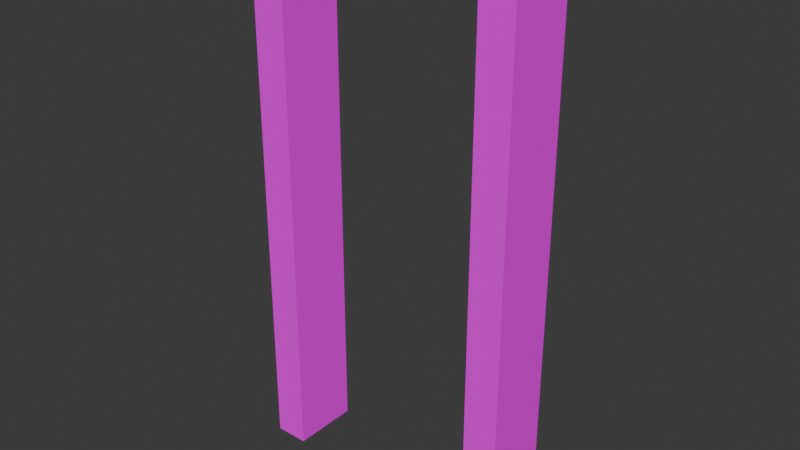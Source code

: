 # Source: door_1_open.blend  (saved by Blender 4.5.87; exported with 4.5.12 LTS)
import bpy
from mathutils import Matrix  # noqa: F401  (used for matrix-valued properties, if any)

bpy.ops.wm.read_factory_settings(use_empty=True)
scene = bpy.context.scene
scene.name = 'Scene'

# ---- collections
col_collection = bpy.data.collections.new('Collection'); scene.collection.children.link(col_collection)

# ---- images (referenced by path relative to the original .blend; pixels are not part of the script)
import os
ASSET_DIR = os.environ.get("B2B_ASSET_DIR", "")  # directory of the original .blend (textures are referenced by path, not embedded)
HERE = os.path.dirname(os.path.abspath(__file__))  # packed textures are extracted next to this script under _unpacked/

def load_image(name, relpath, width, height, colorspace="sRGB"):
    """Load a texture the original file referenced (path relative to the .blend, or extracted next to this script)."""
    p = next((c for c in (os.path.join(HERE, relpath), os.path.join(ASSET_DIR, relpath)) if relpath and os.path.exists(c)), "")
    if p:
        img = bpy.data.images.load(p, check_existing=True)
        img.name = name
    else:  # same state as the original file: an image datablock whose file is absent (Cycles renders it pink)
        img = bpy.data.images.new(name, width, height)
        img.source = "FILE"
        img.filepath = "//" + (relpath or name)
    img.colorspace_settings.name = colorspace
    return img
img_object_atlas_0_png = load_image('object_atlas_0.png', 'object_atlas_0.png', 1024, 1024, 'sRGB')

# ---- materials (node trees are filled in below, after node groups)
mat_texture = bpy.data.materials.new('texture')

# ---- material node trees
mat_texture.use_nodes = True; mat_texture.node_tree.nodes.clear()
_N = mat_texture.node_tree.nodes; _L = mat_texture.node_tree.links
n0 = _N.new('ShaderNodeBsdfPrincipled'); n0.name = 'Principled BSDF'; n0.location = (-200, 100)
n0.inputs[2].default_value = 1.0
n0.inputs[3].default_value = 1.0
n1 = _N.new('ShaderNodeOutputMaterial'); n1.name = 'Material Output'; n1.location = (200, 100)
n2 = _N.new('ShaderNodeTexImage'); n2.name = 'Image Texture'; n2.location = (-490, 60)
n2.image = img_object_atlas_0_png
n2.interpolation = 'Closest'
_L.new(n0.outputs[0], n1.inputs[0])
_L.new(n2.outputs[0], n0.inputs[0])
n1.is_active_output = True

# ---- world
world_world = bpy.data.worlds.new('World'); scene.world = world_world
world_world.use_nodes = True; world_world.node_tree.nodes.clear()
_N = world_world.node_tree.nodes; _L = world_world.node_tree.links
n0 = _N.new('ShaderNodeOutputWorld'); n0.name = 'World Output'; n0.location = (200, 100)
n1 = _N.new('ShaderNodeBackground'); n1.name = 'Background'; n1.location = (-200, 100)
n1.inputs[0].default_value = (0.05088, 0.05088, 0.05088, 1.0)
_L.new(n1.outputs[0], n0.inputs[0])
n0.is_active_output = True
world_world.color = (0.05088, 0.05088, 0.05088)
world_world.sun_shadow_jitter_overblur = 0.0

# ---- meshes
me_cube = bpy.data.meshes.new('Cube')
me_cube.from_pydata([(-0.5, 0.125, 1.5), (-0.5, 0.125, -0.5), (0.5, 0.125, 1.5), (0.5, 0.125, -0.5), (-0.5, -0.125, 1.5), (-0.5, -0.125, -0.5), (0.5, -0.125, 1.5), (0.5, -0.125, -0.5), (-0.375, 0.125, 1.5), (0.375, 0.125, 1.5), (0.375, -0.125, 1.5), (-0.375, -0.125, 1.5), (-0.375, -0.125, -0.5), (0.375, -0.125, -0.5), (0.375, 0.125, -0.5), (-0.375, 0.125, -0.5)], [], [(3, 2, 6, 7), (14, 9, 2, 3), (13, 14, 3, 7), (5, 4, 0, 1), (9, 10, 6, 2), (12, 11, 4, 5), (7, 6, 10, 13), (0, 4, 11, 8), (5, 1, 15, 12), (1, 0, 8, 15), (13, 10, 9, 14), (12, 15, 8, 11)])
_uv = me_cube.uv_layers.new(name='UVMap')
_uv.uv.foreach_set('vector', [0.1016, 0.875, 0.1016, 1.0, 0.08594, 1.0, 0.08594, 0.875, 0.07031, 0.875, 0.07031, 1.0, 0.0625, 1.0, 0.0625, 0.875, 0.1016, 0.9766, 0.1016, 0.9609, 0.1094, 0.9609, 0.1094, 0.9766, 0.08594, 1.0, 0.08594, 0.875, 0.1016, 0.875, 0.1016, 1.0, 0.1094, 0.9688, 0.1094, 0.9844, 0.1172, 0.9844, 0.1172, 0.9688, 0.07031, 0.875, 0.07031, 1.0, 0.0625, 1.0, 0.0625, 0.875, 0.125, 0.875, 0.125, 1.0, 0.1172, 1.0, 0.1172, 0.875, 0.1094, 0.9766, 0.1094, 0.9609, 0.1016, 0.9609, 0.1016, 0.9766, 0.1016, 0.9688, 0.1016, 0.9531, 0.1094, 0.9531, 0.1094, 0.9688, 0.125, 0.875, 0.125, 1.0, 0.1172, 1.0, 0.1172, 0.875, 0.1016, 0.875, 0.1016, 1.0, 0.08594, 1.0, 0.08594, 0.875, 0.08594, 0.875, 0.1016, 0.875, 0.1016, 1.0, 0.08594, 1.0])
me_cube.materials.append(mat_texture)
me_cube.update()

# ---- objects
ob_empty = bpy.data.objects.new('Empty', None)
ob_empty_001 = bpy.data.objects.new('Empty.001', None)
ob_cube = bpy.data.objects.new('Cube', me_cube)

# ---- transforms, parenting, visibility, modifiers, constraints
ob_empty.location = (0.0, 0.0, 0.0)
ob_empty.rotation_euler = (0.0, -0.0, 1.571)
ob_empty.scale = (0.5, 0.5, 0.5)
ob_empty.empty_display_type = 'CUBE'
ob_empty_001.location = (0.0, 0.0, 1.0)
ob_empty_001.rotation_euler = (0.0, -0.0, 1.571)
ob_empty_001.scale = (0.5, 0.5, 0.5)
ob_empty_001.empty_display_type = 'CUBE'
ob_cube.location = (0.0, 0.0, 0.0)

# ---- collection membership
col_collection.objects.link(ob_empty)
col_collection.objects.link(ob_empty_001)
col_collection.objects.link(ob_cube)

# ---- scene / render settings (as saved in the file)
scene.frame_start = 1; scene.frame_end = 250; scene.frame_set(1)
scene.render.engine = 'BLENDER_EEVEE_NEXT'
bpy.context.view_layer.update()

# ---- added for rendering (the .blend has no active camera and no usable light): camera, sun
cam_auto = bpy.data.cameras.new('AutoCamera')
cam_auto.lens = 50.0
cam_auto.sensor_width = 36.0
cam_auto.clip_end = 1000.0
ob_auto_camera = bpy.data.objects.new('AutoCamera', cam_auto)
scene.collection.objects.link(ob_auto_camera)
ob_auto_camera.location = (2.08176, -2.49811, 2.1654)
ob_auto_camera.rotation_euler = (1.09748, -7.21219e-08, 0.694738)
scene.camera = ob_auto_camera
light_auto_sun = bpy.data.lights.new('AutoSun', 'SUN')
light_auto_sun.energy = 3.0
light_auto_sun.angle = 0.0523599
ob_auto_sun = bpy.data.objects.new('AutoSun', light_auto_sun)
scene.collection.objects.link(ob_auto_sun)
ob_auto_sun.rotation_euler = (0.872665, 0.174533, 0.523599)
bpy.context.view_layer.update()
